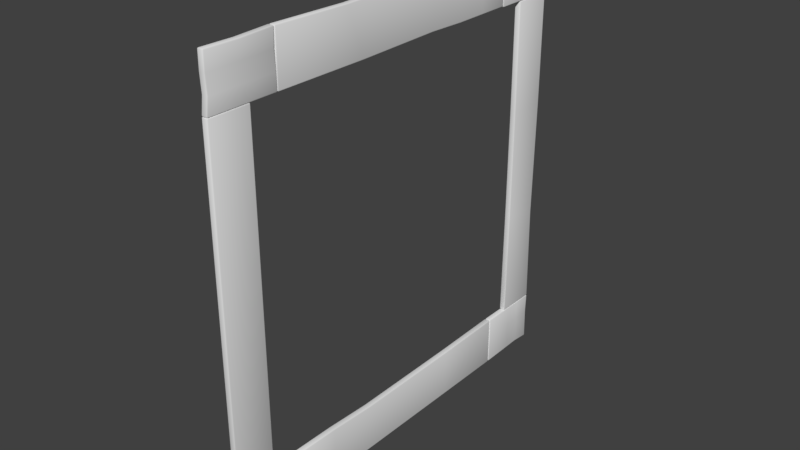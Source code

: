 # Source: Shutters_bri_k.blend  (saved by Blender 2.79.1; exported with 4.5.12 LTS)
import bpy
from mathutils import Matrix  # noqa: F401  (used for matrix-valued properties, if any)

bpy.ops.wm.read_factory_settings(use_empty=True)
scene = bpy.context.scene
scene.name = 'Scene'

# ---- collections
col_collection_3 = bpy.data.collections.new('Collection 3'); scene.collection.children.link(col_collection_3)

# ---- materials (node trees are filled in below, after node groups)
mat_material_test = bpy.data.materials.new('Material_test')

# ---- node groups
ng_auto_smooth = bpy.data.node_groups.new('Auto Smooth', 'GeometryNodeTree')
_s = ng_auto_smooth.interface.new_socket(name='Geometry', in_out='OUTPUT', socket_type='NodeSocketGeometry')
_s = ng_auto_smooth.interface.new_socket(name='Geometry', in_out='INPUT', socket_type='NodeSocketGeometry')
_s = ng_auto_smooth.interface.new_socket(name='Angle', in_out='INPUT', socket_type='NodeSocketFloat')
_s.subtype = 'ANGLE'
_s.min_value = 0.0
_s.max_value = 3.142
ng_auto_smooth.is_modifier = True
_N = ng_auto_smooth.nodes; _L = ng_auto_smooth.links
n0 = _N.new('NodeGroupOutput'); n0.name = 'Group Output'; n0.location = (480, -100)
n1 = _N.new('NodeGroupInput'); n1.name = 'Group Input'; n1.location = (-420, -300)
n2 = _N.new('NodeGroupInput'); n2.name = 'Group Input.001'; n2.location = (-60, -100)
n3 = _N.new('GeometryNodeSetShadeSmooth'); n3.name = 'Set Shade Smooth'; n3.location = (120, -100)
n3.domain = 'EDGE'
n4 = _N.new('GeometryNodeSetShadeSmooth'); n4.name = 'Set Shade Smooth.001'; n4.location = (300, -100)
n5 = _N.new('GeometryNodeInputMeshEdgeAngle'); n5.name = 'Edge Angle'; n5.location = (-420, -220)
n6 = _N.new('GeometryNodeInputEdgeSmooth'); n6.name = 'Is Edge Smooth'; n6.location = (-60, -160)
n7 = _N.new('GeometryNodeInputShadeSmooth'); n7.name = 'Is Face Smooth'; n7.location = (-240, -340)
n8 = _N.new('FunctionNodeBooleanMath'); n8.name = 'Boolean Math'; n8.location = (-60, -220)
n9 = _N.new('FunctionNodeCompare'); n9.name = 'Compare'; n9.location = (-240, -180)
n9.operation = 'LESS_EQUAL'
_L.new(n5.outputs[0], n9.inputs[0])
_L.new(n4.outputs[0], n0.inputs[0])
_L.new(n1.outputs[1], n9.inputs[1])
_L.new(n9.outputs[0], n8.inputs[0])
_L.new(n7.outputs[0], n8.inputs[1])
_L.new(n2.outputs[0], n3.inputs[0])
_L.new(n6.outputs[0], n3.inputs[1])
_L.new(n3.outputs[0], n4.inputs[0])
_L.new(n8.outputs[0], n3.inputs[2])
n0.is_active_output = True

# ---- material node trees

# ---- world
world_world = bpy.data.worlds.new('World'); scene.world = world_world
world_world.color = (0.05088, 0.05088, 0.05088)
world_world.use_sun_shadow = False
world_world.sun_shadow_jitter_overblur = 0.0
world_world.cycles.sampling_method = 'MANUAL'

# ---- meshes
me_shutters_bri_k = bpy.data.meshes.new('Shutters_briсk')
me_shutters_bri_k.from_pydata([(-1.131e-07, -0.7499, 0.7723), (-1.608e-09, -0.5108, 0.7758), (-1.47e-09, -0.7538, 0.595), (-2.77e-09, -0.5108, 0.595), (0.0218, -0.5108, 0.7758), (0.0218, -0.7499, 0.7723), (0.0218, -0.7538, 0.595), (0.0218, -0.5108, 0.595), (-1.47e-09, 0.7538, 0.7758), (-1.608e-09, 0.5108, 0.7758), (-1.47e-09, 0.7538, 0.595), (-2.77e-09, 0.5108, 0.595), (0.0218, 0.5108, 0.7758), (0.0218, 0.7538, 0.7758), (0.0218, 0.7538, 0.595), (0.0218, 0.5108, 0.595), (-1.47e-09, -0.7538, -0.7749), (-1.608e-09, -0.5108, -0.7758), (-1.47e-09, -0.7538, -0.595), (-2.77e-09, -0.5108, -0.595), (0.0218, -0.5108, -0.7758), (0.0218, -0.7538, -0.7749), (0.0218, -0.7538, -0.595), (0.0218, -0.5108, -0.595), (0.0218, 0.5089, -0.595), (0.0218, 0.5089, -0.7758), (-1.454e-07, 0.5089, -0.595), (-1.442e-07, 0.5089, -0.7758), (0.0218, -0.5094, -0.595), (0.0218, -0.5094, -0.7758), (6.848e-08, -0.5094, -0.595), (6.964e-08, -0.5094, -0.7758), (-1.47e-09, 0.7538, -0.7783), (-1.608e-09, 0.5108, -0.7758), (-1.47e-09, 0.7538, -0.595), (-2.77e-09, 0.5108, -0.595), (0.0218, 0.5108, -0.7758), (0.0218, 0.7538, -0.7783), (0.0218, 0.7538, -0.595), (0.0218, 0.5108, -0.595), (7.059e-08, -0.5094, 0.7758), (6.942e-08, -0.5094, 0.595), (0.0218, -0.5094, 0.7758), (0.0218, -0.5094, 0.595), (-1.452e-07, 0.5089, 0.7818), (-1.463e-07, 0.5089, 0.5982), (0.0218, 0.5089, 0.7818), (0.0218, 0.5089, 0.5982), (0.0218, -0.7538, -0.5943), (0.0218, -0.6078, -0.5943), (-1.47e-09, -0.7538, -0.5943), (-2.12e-09, -0.6078, -0.5943), (-1.47e-09, -0.7538, 0.5947), (0.0218, -0.7538, 0.5947), (-2.12e-09, -0.6078, 0.5947), (0.0218, -0.6078, 0.5947), (0.0218, 0.7538, -0.5943), (0.0218, 0.6029, -0.5943), (-6.641e-11, 0.7538, -0.5943), (3.766e-07, 0.6029, -0.5943), (-6.641e-11, 0.7538, 0.5947), (0.0218, 0.7538, 0.5947), (-9.881e-10, 0.6078, 0.5947), (0.0218, 0.6078, 0.5947), (-2.489e-09, -0.1699, 0.595), (-6.849e-08, 0.1416, 0.6006), (0.0218, 0.1416, 0.6006), (0.0218, -0.1699, 0.595), (0.0218, 0.1695, 0.7786), (0.0218, -0.2341, 0.7706), (-7.324e-08, 0.1695, 0.7786), (1.227e-08, -0.2341, 0.7706), (0.0218, 0.7538, 0.1984), (0.0218, 0.7463, -0.2314), (0.0218, 0.6092, 0.1984), (0.0218, 0.6078, -0.1979), (2.066e-07, 0.7463, -0.2314), (-6.641e-11, 0.7538, 0.1984), (-1.765e-07, 0.6092, 0.1984), (-9.881e-10, 0.6078, -0.1979), (-1.47e-09, 0.7538, 0.6882), (-7.068e-08, 0.7468, 0.6553), (-8.768e-08, 0.5144, 0.7407), (-2.383e-09, 0.5108, 0.6553), (0.0218, 0.7538, 0.6882), (0.0218, 0.7468, 0.6553), (0.0218, 0.5144, 0.7407), (0.0218, 0.5108, 0.6553), (-1.539e-09, 0.6336, 0.7704), (-2.113e-09, 0.6336, 0.595), (0.0218, 0.6336, 0.7704), (0.0218, 0.6336, 0.595), (0.0218, 0.6301, 0.6553), (0.0218, 0.6354, 0.7142), (-3.69e-08, 0.6301, 0.6553), (-4.41e-08, 0.6354, 0.7142), (-1.505e-09, 0.6937, 0.7752), (-1.792e-09, 0.6937, 0.595), (0.0218, 0.6937, 0.7752), (0.0218, 0.6937, 0.595), (-5.379e-08, 0.6884, 0.6553), (-2.279e-08, 0.6946, 0.7012), (0.0218, 0.6884, 0.6553), (0.0218, 0.6946, 0.7012), (-9.837e-08, 0.2826, 0.597), (-1.223e-07, 0.3958, 0.5976), (0.0218, 0.3958, 0.5976), (0.0218, 0.2826, 0.597), (0.0218, 0.3958, 0.7804), (0.0218, 0.2826, 0.7704), (-1.212e-07, 0.3958, 0.7804), (-9.721e-08, 0.2826, 0.7704), (-1.539e-09, -0.6323, 0.771), (-2.12e-09, -0.6323, 0.595), (0.0218, -0.6323, 0.771), (0.0218, -0.6323, 0.595), (1.019e-07, -0.7475, 0.6507), (-2.405e-09, -0.5108, 0.6518), (0.0218, -0.7475, 0.6507), (0.0218, -0.5108, 0.6518), (0.0218, -0.6323, 0.6513), (-1.938e-09, -0.6323, 0.6513), (-1.738e-09, -0.6323, 0.7126), (2.21e-08, -0.7506, 0.7115), (-5.751e-08, -0.5138, 0.7138), (0.0218, -0.7506, 0.7115), (0.0218, -0.5138, 0.7138), (0.0218, -0.6323, 0.7126), (0.0218, 0.2419, -0.7758), (-8.813e-08, 0.2419, -0.7758), (0.0218, 0.2419, -0.601), (-8.929e-08, 0.2419, -0.601), (8.389e-09, 0.7509, -0.6648), (-9.489e-08, 0.513, -0.6779), (0.0218, 0.7509, -0.6648), (0.0218, 0.513, -0.6779), (-1.539e-09, 0.6323, -0.7735), (-2.12e-09, 0.6323, -0.595), (0.0218, 0.6323, -0.7735), (0.0218, 0.6323, -0.595), (0.02182, 0.6323, -0.6701), (1.19e-05, 0.6323, -0.6702), (-1.509e-09, 0.686, -0.7719), (-1.833e-09, 0.686, -0.595), (0.0218, 0.686, -0.7719), (0.0218, 0.686, -0.595), (0.02179, 0.686, -0.6693), (-1.173e-05, 0.686, -0.6694), (0.0218, -0.1699, -0.7758), (0.0218, -0.3396, -0.7709), (-1.644e-09, -0.1699, -0.7758), (3.4e-08, -0.3396, -0.7709), (0.0218, -0.1699, -0.6044), (0.0218, -0.3396, -0.5966), (3.284e-08, -0.3396, -0.5966), (-2.805e-09, -0.1699, -0.6044), (-1.574e-09, -0.5716, -0.7786), (-1.505e-09, -0.693, -0.7716), (-2.445e-09, -0.5716, -0.595), (-1.795e-09, -0.693, -0.5972), (0.0218, -0.5716, -0.7786), (0.0218, -0.693, -0.7716), (0.0218, -0.5716, -0.595), (0.0218, -0.693, -0.5972)], [], [(50, 51, 49, 48), (122, 123, 0, 112), (124, 1, 4, 126), (127, 114, 5, 125), (112, 0, 5, 114), (116, 2, 6, 118), (101, 96, 8, 80), (103, 84, 13, 98), (82, 86, 12, 9), (96, 98, 13, 8), (89, 91, 15, 11), (81, 85, 14, 10), (131, 26, 27, 129), (159, 157, 16, 18), (163, 22, 21, 161), (19, 23, 20, 17), (157, 161, 21, 16), (158, 162, 23, 19), (16, 21, 22, 18), (129, 27, 25, 128), (30, 31, 29, 28), (26, 24, 25, 27), (128, 25, 24, 130), (130, 24, 26, 131), (147, 132, 32, 142), (146, 144, 37, 134), (133, 33, 36, 135), (142, 32, 37, 144), (137, 35, 39, 139), (132, 34, 38, 134), (41, 43, 42, 40), (45, 44, 46, 47), (106, 105, 45, 47), (108, 106, 47, 46), (110, 108, 46, 44), (105, 110, 44, 45), (53, 52, 50, 48), (55, 53, 48, 49), (54, 55, 49, 51), (52, 54, 51, 50), (52, 53, 55, 54), (113, 3, 7, 115), (58, 56, 57, 59), (73, 56, 58, 76), (75, 57, 56, 73), (79, 59, 57, 75), (76, 58, 59, 79), (60, 62, 63, 61), (41, 40, 71, 64), (64, 71, 70, 65), (40, 42, 69, 71), (71, 69, 68, 70), (42, 43, 67, 69), (69, 67, 66, 68), (43, 41, 64, 67), (67, 64, 65, 66), (60, 77, 78, 62), (77, 76, 79, 78), (62, 78, 74, 63), (78, 79, 75, 74), (63, 74, 72, 61), (74, 75, 73, 72), (61, 72, 77, 60), (72, 73, 76, 77), (8, 13, 84, 80), (80, 84, 85, 81), (11, 15, 87, 83), (83, 87, 86, 82), (99, 14, 85, 102), (102, 85, 84, 103), (97, 100, 81, 10), (100, 101, 80, 81), (83, 82, 95, 94), (11, 83, 94, 89), (87, 92, 93, 86), (15, 91, 92, 87), (97, 99, 91, 89), (9, 12, 90, 88), (86, 93, 90, 12), (82, 9, 88, 95), (10, 14, 99, 97), (94, 95, 101, 100), (89, 94, 100, 97), (92, 102, 103, 93), (91, 99, 102, 92), (88, 90, 98, 96), (93, 103, 98, 90), (95, 88, 96, 101), (65, 70, 111, 104), (104, 111, 110, 105), (70, 68, 109, 111), (111, 109, 108, 110), (68, 66, 107, 109), (109, 107, 106, 108), (66, 65, 104, 107), (107, 104, 105, 106), (2, 113, 115, 6), (1, 112, 114, 4), (126, 4, 114, 127), (124, 122, 112, 1), (3, 113, 121, 117), (7, 119, 120, 115), (123, 116, 118, 125), (115, 120, 118, 6), (3, 117, 119, 7), (113, 2, 116, 121), (0, 123, 125, 5), (117, 121, 122, 124), (119, 126, 127, 120), (120, 127, 125, 118), (117, 124, 126, 119), (121, 116, 123, 122), (152, 130, 131, 155), (148, 128, 130, 152), (150, 129, 128, 148), (155, 131, 129, 150), (32, 132, 134, 37), (35, 133, 135, 39), (145, 146, 134, 38), (143, 34, 132, 147), (35, 137, 141, 133), (39, 135, 140, 139), (143, 137, 139, 145), (33, 136, 138, 36), (135, 36, 138, 140), (133, 141, 136, 33), (34, 143, 145, 38), (137, 143, 147, 141), (139, 140, 146, 145), (136, 142, 144, 138), (140, 138, 144, 146), (141, 147, 142, 136), (30, 154, 151, 31), (154, 155, 150, 151), (31, 151, 149, 29), (151, 150, 148, 149), (29, 149, 153, 28), (149, 148, 152, 153), (28, 153, 154, 30), (153, 152, 155, 154), (18, 22, 163, 159), (156, 160, 161, 157), (17, 20, 160, 156), (162, 163, 161, 160), (23, 162, 160, 20), (158, 156, 157, 159), (19, 17, 156, 158), (159, 163, 162, 158)])
me_shutters_bri_k.polygons.foreach_set('use_smooth', [True] * 148)
_ca = me_shutters_bri_k.color_attributes.new('Col', 'BYTE_COLOR', 'CORNER')
_ca.data.foreach_set('color', [1.0, 1.0, 1.0, 1.0, 1.0, 1.0, 1.0, 1.0, 1.0, 1.0, 1.0, 1.0, 1.0, 1.0, 1.0, 1.0, 1.0, 1.0, 1.0, 1.0, 1.0, 1.0, 1.0, 1.0, 1.0, 1.0, 1.0, 1.0, 1.0, 1.0, 1.0, 1.0, 1.0, 1.0, 1.0, 1.0, 1.0, 1.0, 1.0, 1.0, 1.0, 1.0, 1.0, 1.0, 1.0, 1.0, 1.0, 1.0, 1.0, 1.0, 1.0, 1.0, 1.0, 1.0, 1.0, 1.0, 1.0, 1.0, 1.0, 1.0, 1.0, 1.0, 1.0, 1.0, 1.0, 1.0, 1.0, 1.0, 1.0, 1.0, 1.0, 1.0, 1.0, 1.0, 1.0, 1.0, 1.0, 1.0, 1.0, 1.0, 1.0, 1.0, 1.0, 1.0, 1.0, 1.0, 1.0, 1.0, 1.0, 1.0, 1.0, 1.0, 1.0, 1.0, 1.0, 1.0, 1.0, 1.0, 1.0, 1.0, 1.0, 1.0, 1.0, 1.0, 1.0, 1.0, 1.0, 1.0, 1.0, 1.0, 1.0, 1.0, 1.0, 1.0, 1.0, 1.0, 1.0, 1.0, 1.0, 1.0, 1.0, 1.0, 1.0, 1.0, 1.0, 1.0, 1.0, 1.0, 1.0, 1.0, 1.0, 1.0, 1.0, 1.0, 1.0, 1.0, 1.0, 1.0, 1.0, 1.0, 1.0, 1.0, 1.0, 1.0, 1.0, 1.0, 1.0, 1.0, 1.0, 1.0, 1.0, 1.0, 1.0, 1.0, 1.0, 1.0, 1.0, 1.0, 1.0, 1.0, 1.0, 1.0, 1.0, 1.0, 1.0, 1.0, 1.0, 1.0, 1.0, 1.0, 1.0, 1.0, 1.0, 1.0, 1.0, 1.0, 1.0, 1.0, 1.0, 1.0, 1.0, 1.0, 1.0, 1.0, 1.0, 1.0, 1.0, 1.0, 1.0, 1.0, 1.0, 1.0, 1.0, 1.0, 1.0, 1.0, 1.0, 1.0, 1.0, 1.0, 1.0, 1.0, 1.0, 1.0, 1.0, 1.0, 1.0, 1.0, 1.0, 1.0, 1.0, 1.0, 1.0, 1.0, 1.0, 1.0, 1.0, 1.0, 1.0, 1.0, 1.0, 1.0, 1.0, 1.0, 1.0, 1.0, 1.0, 1.0, 1.0, 1.0, 1.0, 1.0, 1.0, 1.0, 1.0, 1.0, 1.0, 1.0, 1.0, 1.0, 1.0, 1.0, 1.0, 1.0, 1.0, 1.0, 1.0, 1.0, 1.0, 1.0, 1.0, 1.0, 1.0, 1.0, 1.0, 1.0, 1.0, 1.0, 1.0, 1.0, 1.0, 1.0, 1.0, 1.0, 1.0, 1.0, 1.0, 1.0, 1.0, 1.0, 1.0, 1.0, 1.0, 1.0, 1.0, 1.0, 1.0, 1.0, 1.0, 1.0, 1.0, 1.0, 1.0, 1.0, 1.0, 1.0, 1.0, 1.0, 1.0, 1.0, 1.0, 1.0, 1.0, 1.0, 1.0, 1.0, 1.0, 1.0, 1.0, 1.0, 1.0, 1.0, 1.0, 1.0, 1.0, 1.0, 1.0, 1.0, 1.0, 1.0, 1.0, 1.0, 1.0, 1.0, 1.0, 1.0, 1.0, 1.0, 1.0, 1.0, 1.0, 1.0, 1.0, 1.0, 1.0, 1.0, 1.0, 1.0, 1.0, 1.0, 1.0, 1.0, 1.0, 1.0, 1.0, 1.0, 1.0, 1.0, 1.0, 1.0, 1.0, 1.0, 1.0, 1.0, 1.0, 1.0, 1.0, 1.0, 1.0, 1.0, 1.0, 1.0, 1.0, 1.0, 1.0, 1.0, 1.0, 1.0, 1.0, 1.0, 1.0, 1.0, 1.0, 1.0, 1.0, 1.0, 1.0, 1.0, 1.0, 1.0, 1.0, 1.0, 1.0, 1.0, 1.0, 1.0, 1.0, 1.0, 1.0, 1.0, 1.0, 1.0, 1.0, 1.0, 1.0, 1.0, 1.0, 1.0, 1.0, 1.0, 1.0, 1.0, 1.0, 1.0, 1.0, 1.0, 1.0, 1.0, 1.0, 1.0, 1.0, 1.0, 1.0, 1.0, 1.0, 1.0, 1.0, 1.0, 1.0, 1.0, 1.0, 1.0, 1.0, 1.0, 1.0, 1.0, 1.0, 1.0, 1.0, 1.0, 1.0, 1.0, 1.0, 1.0, 1.0, 1.0, 1.0, 1.0, 1.0, 1.0, 1.0, 1.0, 1.0, 1.0, 1.0, 1.0, 1.0, 1.0, 1.0, 1.0, 1.0, 1.0, 1.0, 1.0, 1.0, 1.0, 1.0, 1.0, 1.0, 1.0, 1.0, 1.0, 1.0, 1.0, 1.0, 1.0, 1.0, 1.0, 1.0, 1.0, 1.0, 1.0, 1.0, 1.0, 1.0, 1.0, 1.0, 1.0, 1.0, 1.0, 1.0, 1.0, 1.0, 1.0, 1.0, 1.0, 1.0, 1.0, 1.0, 1.0, 1.0, 1.0, 1.0, 1.0, 1.0, 1.0, 1.0, 1.0, 1.0, 1.0, 1.0, 1.0, 1.0, 1.0, 1.0, 1.0, 1.0, 1.0, 1.0, 1.0, 1.0, 1.0, 1.0, 1.0, 1.0, 1.0, 1.0, 1.0, 1.0, 1.0, 1.0, 1.0, 1.0, 1.0, 1.0, 1.0, 1.0, 1.0, 1.0, 1.0, 1.0, 1.0, 1.0, 1.0, 1.0, 1.0, 1.0, 1.0, 1.0, 1.0, 1.0, 1.0, 1.0, 1.0, 1.0, 1.0, 1.0, 1.0, 1.0, 1.0, 1.0, 1.0, 1.0, 1.0, 1.0, 1.0, 1.0, 1.0, 1.0, 1.0, 1.0, 1.0, 1.0, 1.0, 1.0, 1.0, 1.0, 1.0, 1.0, 1.0, 1.0, 1.0, 1.0, 1.0, 1.0, 1.0, 1.0, 1.0, 1.0, 1.0, 1.0, 1.0, 1.0, 1.0, 1.0, 1.0, 1.0, 1.0, 1.0, 1.0, 1.0, 1.0, 1.0, 1.0, 1.0, 1.0, 1.0, 1.0, 1.0, 1.0, 1.0, 1.0, 1.0, 1.0, 1.0, 1.0, 1.0, 1.0, 1.0, 1.0, 1.0, 1.0, 1.0, 1.0, 1.0, 1.0, 1.0, 1.0, 1.0, 1.0, 1.0, 1.0, 1.0, 1.0, 1.0, 1.0, 1.0, 1.0, 1.0, 1.0, 1.0, 1.0, 1.0, 1.0, 1.0, 1.0, 1.0, 1.0, 1.0, 1.0, 1.0, 1.0, 1.0, 1.0, 1.0, 1.0, 1.0, 1.0, 1.0, 1.0, 1.0, 1.0, 1.0, 1.0, 1.0, 1.0, 1.0, 1.0, 1.0, 1.0, 1.0, 1.0, 1.0, 1.0, 1.0, 1.0, 1.0, 1.0, 1.0, 1.0, 1.0, 1.0, 1.0, 1.0, 1.0, 1.0, 1.0, 1.0, 1.0, 1.0, 1.0, 1.0, 1.0, 1.0, 1.0, 1.0, 1.0, 1.0, 1.0, 1.0, 1.0, 1.0, 1.0, 1.0, 1.0, 1.0, 1.0, 1.0, 1.0, 1.0, 1.0, 1.0, 1.0, 1.0, 1.0, 1.0, 1.0, 1.0, 1.0, 1.0, 1.0, 1.0, 1.0, 1.0, 1.0, 1.0, 1.0, 1.0, 1.0, 1.0, 1.0, 1.0, 1.0, 1.0, 1.0, 1.0, 1.0, 1.0, 1.0, 1.0, 1.0, 1.0, 1.0, 1.0, 1.0, 1.0, 1.0, 1.0, 1.0, 1.0, 1.0, 1.0, 1.0, 1.0, 1.0, 1.0, 1.0, 1.0, 1.0, 1.0, 1.0, 1.0, 1.0, 1.0, 1.0, 1.0, 1.0, 1.0, 1.0, 1.0, 1.0, 1.0, 1.0, 1.0, 1.0, 1.0, 1.0, 1.0, 1.0, 1.0, 1.0, 1.0, 1.0, 1.0, 1.0, 1.0, 1.0, 1.0, 1.0, 1.0, 1.0, 1.0, 1.0, 1.0, 1.0, 1.0, 1.0, 1.0, 1.0, 1.0, 1.0, 1.0, 1.0, 1.0, 1.0, 1.0, 1.0, 1.0, 1.0, 1.0, 1.0, 1.0, 1.0, 1.0, 1.0, 1.0, 1.0, 1.0, 1.0, 1.0, 1.0, 1.0, 1.0, 1.0, 1.0, 1.0, 1.0, 1.0, 1.0, 1.0, 1.0, 1.0, 1.0, 1.0, 1.0, 1.0, 1.0, 1.0, 1.0, 1.0, 1.0, 1.0, 1.0, 1.0, 1.0, 1.0, 1.0, 1.0, 1.0, 1.0, 1.0, 1.0, 1.0, 1.0, 1.0, 1.0, 1.0, 1.0, 1.0, 1.0, 1.0, 1.0, 1.0, 1.0, 1.0, 1.0, 1.0, 1.0, 1.0, 1.0, 1.0, 1.0, 1.0, 1.0, 1.0, 1.0, 1.0, 1.0, 1.0, 1.0, 1.0, 1.0, 1.0, 1.0, 1.0, 1.0, 1.0, 1.0, 1.0, 1.0, 1.0, 1.0, 1.0, 1.0, 1.0, 1.0, 1.0, 1.0, 1.0, 1.0, 1.0, 1.0, 1.0, 1.0, 1.0, 1.0, 1.0, 1.0, 1.0, 1.0, 1.0, 1.0, 1.0, 1.0, 1.0, 1.0, 1.0, 1.0, 1.0, 1.0, 1.0, 1.0, 1.0, 1.0, 1.0, 1.0, 1.0, 1.0, 1.0, 1.0, 1.0, 1.0, 1.0, 1.0, 1.0, 1.0, 1.0, 1.0, 1.0, 1.0, 1.0, 1.0, 1.0, 1.0, 1.0, 1.0, 1.0, 1.0, 1.0, 1.0, 1.0, 1.0, 1.0, 1.0, 1.0, 1.0, 1.0, 1.0, 1.0, 1.0, 1.0, 1.0, 1.0, 1.0, 1.0, 1.0, 1.0, 1.0, 1.0, 1.0, 1.0, 1.0, 1.0, 1.0, 1.0, 1.0, 1.0, 1.0, 1.0, 1.0, 1.0, 1.0, 1.0, 1.0, 1.0, 1.0, 1.0, 1.0, 1.0, 1.0, 1.0, 1.0, 1.0, 1.0, 1.0, 1.0, 1.0, 1.0, 1.0, 1.0, 1.0, 1.0, 1.0, 1.0, 1.0, 1.0, 1.0, 1.0, 1.0, 1.0, 1.0, 1.0, 1.0, 1.0, 1.0, 1.0, 1.0, 1.0, 1.0, 1.0, 1.0, 1.0, 1.0, 1.0, 1.0, 1.0, 1.0, 1.0, 1.0, 1.0, 1.0, 1.0, 1.0, 1.0, 1.0, 1.0, 1.0, 1.0, 1.0, 1.0, 1.0, 1.0, 1.0, 1.0, 1.0, 1.0, 1.0, 1.0, 1.0, 1.0, 1.0, 1.0, 1.0, 1.0, 1.0, 1.0, 1.0, 1.0, 1.0, 1.0, 1.0, 1.0, 1.0, 1.0, 1.0, 1.0, 1.0, 1.0, 1.0, 1.0, 1.0, 1.0, 1.0, 1.0, 1.0, 1.0, 1.0, 1.0, 1.0, 1.0, 1.0, 1.0, 1.0, 1.0, 1.0, 1.0, 1.0, 1.0, 1.0, 1.0, 1.0, 1.0, 1.0, 1.0, 1.0, 1.0, 1.0, 1.0, 1.0, 1.0, 1.0, 1.0, 1.0, 1.0, 1.0, 1.0, 1.0, 1.0, 1.0, 1.0, 1.0, 1.0, 1.0, 1.0, 1.0, 1.0, 1.0, 1.0, 1.0, 1.0, 1.0, 1.0, 1.0, 1.0, 1.0, 1.0, 1.0, 1.0, 1.0, 1.0, 1.0, 1.0, 1.0, 1.0, 1.0, 1.0, 1.0, 1.0, 1.0, 1.0, 1.0, 1.0, 1.0, 1.0, 1.0, 1.0, 1.0, 1.0, 1.0, 1.0, 1.0, 1.0, 1.0, 1.0, 1.0, 1.0, 1.0, 1.0, 1.0, 1.0, 1.0, 1.0, 1.0, 1.0, 1.0, 1.0, 1.0, 1.0, 1.0, 1.0, 1.0, 1.0, 1.0, 1.0, 1.0, 1.0, 1.0, 1.0, 1.0, 1.0, 1.0, 1.0, 1.0, 1.0, 1.0, 1.0, 1.0, 1.0, 1.0, 1.0, 1.0, 1.0, 1.0, 1.0, 1.0, 1.0, 1.0, 1.0, 1.0, 1.0, 1.0, 1.0, 1.0, 1.0, 1.0, 1.0, 1.0, 1.0, 1.0, 1.0, 1.0, 1.0, 1.0, 1.0, 1.0, 1.0, 1.0, 1.0, 1.0, 1.0, 1.0, 1.0, 1.0, 1.0, 1.0, 1.0, 1.0, 1.0, 1.0, 1.0, 1.0, 1.0, 1.0, 1.0, 1.0, 1.0, 1.0, 1.0, 1.0, 1.0, 1.0, 1.0, 1.0, 1.0, 1.0, 1.0, 1.0, 1.0, 1.0, 1.0, 1.0, 1.0, 1.0, 1.0, 1.0, 1.0, 1.0, 1.0, 1.0, 1.0, 1.0, 1.0, 1.0, 1.0, 1.0, 1.0, 1.0, 1.0, 1.0, 1.0, 1.0, 1.0, 1.0, 1.0, 1.0, 1.0, 1.0, 1.0, 1.0, 1.0, 1.0, 1.0, 1.0, 1.0, 1.0, 1.0, 1.0, 1.0, 1.0, 1.0, 1.0, 1.0, 1.0, 1.0, 1.0, 1.0, 1.0, 1.0, 1.0, 1.0, 1.0, 1.0, 1.0, 1.0, 1.0, 1.0, 1.0, 1.0, 1.0, 1.0, 1.0, 1.0, 1.0, 1.0, 1.0, 1.0, 1.0, 1.0, 1.0, 1.0, 1.0, 1.0, 1.0, 1.0, 1.0, 1.0, 1.0, 1.0, 1.0, 1.0, 1.0, 1.0, 1.0, 1.0, 1.0, 1.0, 1.0, 1.0, 1.0, 1.0, 1.0, 1.0, 1.0, 1.0, 1.0, 1.0, 1.0, 1.0, 1.0, 1.0, 1.0, 1.0, 1.0, 1.0, 1.0, 1.0, 1.0, 1.0, 1.0, 1.0, 1.0, 1.0, 1.0, 1.0, 1.0, 1.0, 1.0, 1.0, 1.0, 1.0, 1.0, 1.0, 1.0, 1.0, 1.0, 1.0, 1.0, 1.0, 1.0, 1.0, 1.0, 1.0, 1.0, 1.0, 1.0, 1.0, 1.0, 1.0, 1.0, 1.0, 1.0, 1.0, 1.0, 1.0, 1.0, 1.0, 1.0, 1.0, 1.0, 1.0, 1.0, 1.0, 1.0, 1.0, 1.0, 1.0, 1.0, 1.0, 1.0, 1.0, 1.0, 1.0, 1.0, 1.0, 1.0, 1.0, 1.0, 1.0, 1.0, 1.0, 1.0, 1.0, 1.0, 1.0, 1.0, 1.0, 1.0, 1.0, 1.0, 1.0, 1.0, 1.0, 1.0, 1.0, 1.0, 1.0, 1.0, 1.0, 1.0, 1.0, 1.0, 1.0, 1.0, 1.0, 1.0, 1.0, 1.0, 1.0, 1.0, 1.0, 1.0, 1.0, 1.0, 1.0, 1.0, 1.0, 1.0, 1.0, 1.0, 1.0, 1.0, 1.0, 1.0, 1.0, 1.0, 1.0, 1.0, 1.0, 1.0, 1.0, 1.0, 1.0, 1.0, 1.0, 1.0, 1.0, 1.0, 1.0, 1.0, 1.0, 1.0, 1.0, 1.0, 1.0, 1.0, 1.0, 1.0, 1.0, 1.0, 1.0, 1.0, 1.0, 1.0, 1.0, 1.0, 1.0, 1.0, 1.0, 1.0, 1.0, 1.0, 1.0, 1.0, 1.0, 1.0, 1.0, 1.0, 1.0, 1.0, 1.0, 1.0, 1.0, 1.0, 1.0, 1.0, 1.0, 1.0, 1.0, 1.0, 1.0, 1.0, 1.0, 1.0, 1.0, 1.0, 1.0, 1.0, 1.0, 1.0, 1.0, 1.0, 1.0, 1.0, 1.0, 1.0, 1.0, 1.0, 1.0, 1.0, 1.0, 1.0, 1.0, 1.0, 1.0, 1.0, 1.0, 1.0, 1.0, 1.0, 1.0, 1.0, 1.0, 1.0, 1.0, 1.0, 1.0, 1.0, 1.0, 1.0, 1.0, 1.0, 1.0, 1.0, 1.0, 1.0, 1.0, 1.0, 1.0, 1.0, 1.0, 1.0, 1.0, 1.0, 1.0, 1.0, 1.0, 1.0, 1.0, 1.0, 1.0, 1.0, 1.0, 1.0, 1.0, 1.0, 1.0, 1.0, 1.0, 1.0, 1.0, 1.0, 1.0, 1.0, 1.0, 1.0, 1.0, 1.0, 1.0, 1.0, 1.0, 1.0, 1.0, 1.0, 1.0, 1.0, 1.0, 1.0, 1.0, 1.0, 1.0, 1.0, 1.0, 1.0, 1.0, 1.0, 1.0, 1.0, 1.0, 1.0, 1.0, 1.0, 1.0, 1.0, 1.0, 1.0, 1.0, 1.0, 1.0, 1.0, 1.0, 1.0, 1.0, 1.0, 1.0, 1.0, 1.0, 1.0, 1.0, 1.0, 1.0, 1.0, 1.0, 1.0, 1.0, 1.0, 1.0, 1.0, 1.0, 1.0, 1.0, 1.0, 1.0, 1.0, 1.0, 1.0, 1.0, 1.0, 1.0, 1.0, 1.0, 1.0, 1.0, 1.0, 1.0, 1.0, 1.0, 1.0, 1.0, 1.0, 1.0, 1.0, 1.0, 1.0, 1.0, 1.0, 1.0, 1.0, 1.0, 1.0, 1.0, 1.0, 1.0, 1.0, 1.0, 1.0, 1.0, 1.0, 1.0, 1.0, 1.0, 1.0, 1.0, 1.0, 1.0, 1.0, 1.0, 1.0, 1.0, 1.0, 1.0, 1.0, 1.0, 1.0, 1.0, 1.0, 1.0, 1.0, 1.0, 1.0, 1.0, 1.0, 1.0, 1.0, 1.0, 1.0, 1.0, 1.0, 1.0, 1.0, 1.0, 1.0, 1.0, 1.0, 1.0, 1.0, 1.0, 1.0, 1.0, 1.0, 1.0, 1.0, 1.0, 1.0, 1.0, 1.0, 1.0, 1.0, 1.0, 1.0, 1.0, 1.0, 1.0, 1.0, 1.0, 1.0, 1.0, 1.0, 1.0, 1.0, 1.0, 1.0, 1.0, 1.0, 1.0, 1.0, 1.0, 1.0, 1.0, 1.0, 1.0, 1.0, 1.0, 1.0, 1.0, 1.0, 1.0, 1.0, 1.0, 1.0, 1.0, 1.0, 1.0, 1.0, 1.0, 1.0, 1.0, 1.0, 1.0, 1.0, 1.0, 1.0, 1.0, 1.0, 1.0, 1.0, 1.0, 1.0, 1.0, 1.0, 1.0, 1.0, 1.0, 1.0, 1.0, 1.0, 1.0, 1.0, 1.0, 1.0, 1.0, 1.0, 1.0, 1.0, 1.0, 1.0, 1.0, 1.0, 1.0, 1.0, 1.0, 1.0, 1.0, 1.0, 1.0, 1.0, 1.0, 1.0, 1.0, 1.0, 1.0, 1.0, 1.0, 1.0, 1.0, 1.0, 1.0, 1.0, 1.0, 1.0, 1.0, 1.0, 1.0, 1.0, 1.0, 1.0, 1.0, 1.0, 1.0, 1.0, 1.0, 1.0, 1.0, 1.0, 1.0, 1.0, 1.0, 1.0, 1.0, 1.0, 1.0, 1.0, 1.0, 1.0, 1.0, 1.0, 1.0, 1.0, 1.0, 1.0, 1.0, 1.0, 1.0, 1.0, 1.0, 1.0, 1.0, 1.0, 1.0, 1.0, 1.0, 1.0, 1.0, 1.0, 1.0, 1.0, 1.0, 1.0, 1.0, 1.0, 1.0, 1.0, 1.0, 1.0, 1.0, 1.0, 1.0, 1.0, 1.0, 1.0, 1.0, 1.0, 1.0, 1.0, 1.0, 1.0, 1.0, 1.0, 1.0, 1.0, 1.0, 1.0, 1.0, 1.0, 1.0, 1.0, 1.0, 1.0, 1.0, 1.0, 1.0, 1.0, 1.0, 1.0, 1.0, 1.0, 1.0, 1.0, 1.0, 1.0, 1.0, 1.0, 1.0, 1.0, 1.0, 1.0, 1.0, 1.0, 1.0, 1.0, 1.0, 1.0, 1.0, 1.0, 1.0, 1.0, 1.0, 1.0, 1.0, 1.0, 1.0, 1.0, 1.0, 1.0, 1.0, 1.0, 1.0, 1.0, 1.0, 1.0, 1.0, 1.0, 1.0, 1.0, 1.0, 1.0, 1.0, 1.0, 1.0, 1.0, 1.0, 1.0, 1.0, 1.0, 1.0, 1.0, 1.0, 1.0, 1.0, 1.0, 1.0, 1.0, 1.0, 1.0, 1.0, 1.0, 1.0, 1.0, 1.0, 1.0, 1.0, 1.0, 1.0, 1.0, 1.0, 1.0, 1.0, 1.0, 1.0, 1.0, 1.0, 1.0, 1.0, 1.0, 1.0, 1.0, 1.0, 1.0, 1.0, 1.0, 1.0, 1.0, 1.0, 1.0, 1.0, 1.0, 1.0, 1.0, 1.0, 1.0, 1.0, 1.0, 1.0, 1.0, 1.0, 1.0, 1.0, 1.0, 1.0, 1.0, 1.0, 1.0, 1.0, 1.0, 1.0, 1.0, 1.0, 1.0, 1.0, 1.0, 1.0, 1.0, 1.0, 1.0, 1.0, 1.0, 1.0, 1.0, 1.0, 1.0, 1.0, 1.0, 1.0, 1.0, 1.0, 1.0, 1.0, 1.0, 1.0, 1.0, 1.0, 1.0, 1.0, 1.0, 1.0, 1.0, 1.0, 1.0, 1.0, 1.0, 1.0, 1.0, 1.0, 1.0, 1.0, 1.0, 1.0, 1.0, 1.0, 1.0, 1.0, 1.0, 1.0, 1.0, 1.0, 1.0, 1.0, 1.0, 1.0, 1.0, 1.0, 1.0, 1.0, 1.0, 1.0, 1.0, 1.0, 1.0, 1.0, 1.0, 1.0, 1.0, 1.0, 1.0, 1.0, 1.0, 1.0, 1.0, 1.0, 1.0, 1.0, 1.0, 1.0, 1.0, 1.0, 1.0, 1.0, 1.0, 1.0, 1.0, 1.0, 1.0, 1.0, 1.0, 1.0, 1.0, 1.0, 1.0, 1.0, 1.0, 1.0, 1.0, 1.0, 1.0, 1.0, 1.0, 1.0, 1.0, 1.0, 1.0, 1.0, 1.0, 1.0, 1.0, 1.0, 1.0, 1.0, 1.0, 1.0, 1.0, 1.0, 1.0, 1.0, 1.0, 1.0, 1.0, 1.0, 1.0, 1.0, 1.0, 1.0, 1.0, 1.0, 1.0, 1.0, 1.0, 1.0, 1.0, 1.0, 1.0, 1.0, 1.0, 1.0, 1.0, 1.0, 1.0, 1.0, 1.0, 1.0, 1.0, 1.0, 1.0, 1.0, 1.0, 1.0, 1.0, 1.0, 1.0, 1.0, 1.0, 1.0, 1.0, 1.0, 1.0, 1.0, 1.0, 1.0, 1.0, 1.0, 1.0, 1.0, 1.0, 1.0, 1.0, 1.0, 1.0, 1.0, 1.0, 1.0, 1.0, 1.0, 1.0, 1.0, 1.0, 1.0, 1.0, 1.0, 1.0, 1.0, 1.0, 1.0, 1.0, 1.0, 1.0, 1.0, 1.0, 1.0, 1.0, 1.0, 1.0, 1.0, 1.0, 1.0, 1.0, 1.0, 1.0, 1.0, 1.0, 1.0, 1.0, 1.0, 1.0, 1.0, 1.0, 1.0, 1.0, 1.0, 1.0, 1.0, 1.0, 1.0, 1.0, 1.0, 1.0, 1.0, 1.0, 1.0, 1.0, 1.0, 1.0, 1.0, 1.0, 1.0, 1.0, 1.0, 1.0, 1.0, 1.0, 1.0, 1.0, 1.0, 1.0, 1.0, 1.0, 1.0, 1.0, 1.0, 1.0, 1.0, 1.0, 1.0, 1.0, 1.0, 1.0, 1.0, 1.0, 1.0, 1.0, 1.0, 1.0, 1.0, 1.0, 1.0, 1.0, 1.0, 1.0, 1.0, 1.0, 1.0, 1.0, 1.0, 1.0, 1.0, 1.0, 1.0, 1.0, 1.0, 1.0, 1.0, 1.0, 1.0, 1.0, 1.0, 1.0, 1.0, 1.0, 1.0, 1.0, 1.0, 1.0, 1.0, 1.0, 1.0, 1.0, 1.0, 1.0, 1.0, 1.0, 1.0, 1.0, 1.0, 1.0, 1.0, 1.0, 1.0, 1.0, 1.0, 1.0, 1.0, 1.0, 1.0, 1.0, 1.0, 1.0, 1.0, 1.0, 1.0, 1.0, 1.0, 1.0, 1.0, 1.0, 1.0, 1.0, 1.0, 1.0, 1.0, 1.0, 1.0, 1.0, 1.0, 1.0, 1.0, 1.0, 1.0, 1.0, 1.0, 1.0, 1.0, 1.0, 1.0, 1.0, 1.0, 1.0, 1.0, 1.0, 1.0, 1.0, 1.0, 1.0, 1.0, 1.0, 1.0, 1.0, 1.0, 1.0, 1.0, 1.0, 1.0, 1.0, 1.0, 1.0, 1.0, 1.0, 1.0, 1.0, 1.0, 1.0, 1.0])
me_shutters_bri_k.materials.append(mat_material_test)
me_shutters_bri_k.use_remesh_preserve_volume = False
me_shutters_bri_k.use_remesh_preserve_attributes = False
me_shutters_bri_k.use_mirror_vertex_groups = False
me_shutters_bri_k.update()

# ---- objects
ob_shutters_bri_k_01 = bpy.data.objects.new('Shutters_briсk_01', me_shutters_bri_k)

# ---- transforms, parenting, visibility, modifiers, constraints
ob_shutters_bri_k_01.location = (0.0, 0.0, 0.0)
ob_shutters_bri_k_01.lineart.crease_threshold = 0.0
_m = ob_shutters_bri_k_01.modifiers.new('Bevel', 'BEVEL')
_m.width = 0.0038
_m.width_pct = 0.0038
_m.segments = 2
_m.loop_slide = False
_m.spread = 0.0
_m = ob_shutters_bri_k_01.modifiers.new('Auto Smooth', 'NODES')
_m.node_group = ng_auto_smooth
_gi = [s.identifier for s in ng_auto_smooth.interface.items_tree if s.item_type == 'SOCKET' and s.in_out == 'INPUT']
_m[_gi[1]] = 0.5236  # Angle

# ---- collection membership
col_collection_3.objects.link(ob_shutters_bri_k_01)

# ---- scene / render settings (as saved in the file)
scene.frame_start = 0; scene.frame_end = 250; scene.frame_set(0)
scene.render.engine = 'CYCLES'
scene.render.resolution_percentage = 50
scene.render.dither_intensity = 0.0
scene.cycles.use_denoising = False
scene.cycles.samples = 128
scene.cycles.sampling_pattern = 'TABULATED_SOBOL'
scene.cycles.use_adaptive_sampling = False
scene.cycles.use_light_tree = False
scene.view_settings.view_transform = 'Standard'
bpy.context.view_layer.update()

# ---- added for rendering (the .blend has no active camera and no usable light): camera, sun
cam_auto = bpy.data.cameras.new('AutoCamera')
cam_auto.lens = 50.0
cam_auto.sensor_width = 36.0
cam_auto.clip_end = 1000.0
ob_auto_camera = bpy.data.objects.new('AutoCamera', cam_auto)
scene.collection.objects.link(ob_auto_camera)
ob_auto_camera.location = (2.01839, -2.40899, 1.60759)
ob_auto_camera.rotation_euler = (1.09748, -7.21219e-08, 0.694738)
scene.camera = ob_auto_camera
light_auto_sun = bpy.data.lights.new('AutoSun', 'SUN')
light_auto_sun.energy = 3.0
light_auto_sun.angle = 0.0523599
ob_auto_sun = bpy.data.objects.new('AutoSun', light_auto_sun)
scene.collection.objects.link(ob_auto_sun)
ob_auto_sun.rotation_euler = (0.872665, 0.174533, 0.523599)
bpy.context.view_layer.update()
